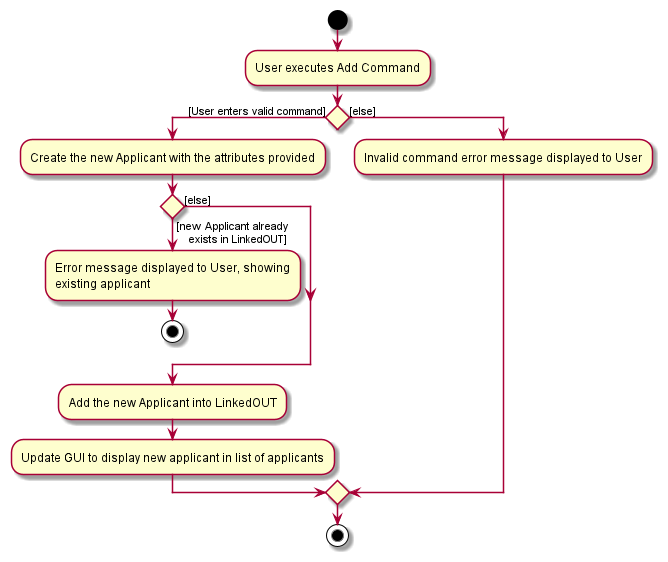

The diagram above was rendered by PlantUML. Its source (embedded in the PNG):
@startuml
start
:User executes Add Command;


if () then ([User enters valid command])

    :Create the new Applicant with the attributes provided;

    if () then ([new Applicant already
    exists in LinkedOUT])

        :Error message displayed to User, showing
        existing applicant;

        stop

    else ([else])
    endif

    :Add the new Applicant into LinkedOUT;

    :Update GUI to display new applicant in list of applicants;
else ([else])

:Invalid command error message displayed to User;

endif
stop
@enduml